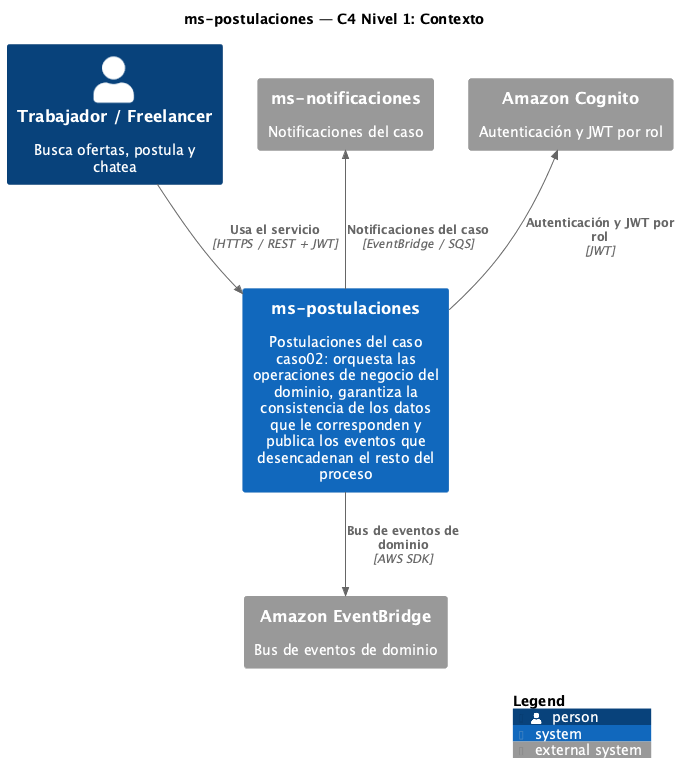

The diagram above was rendered by PlantUML. Its source (embedded in the PNG):
@startuml C4-1-Contexto
!include <C4/C4_Context>

title ms-postulaciones — C4 Nivel 1: Contexto

LAYOUT_WITH_LEGEND()

Person(actor, "Trabajador / Freelancer", "Busca ofertas, postula y chatea")
System(sys, "ms-postulaciones", "Postulaciones del caso caso02: orquesta las operaciones de negocio del dominio, garantiza la consistencia de los datos que le corresponden y publica los eventos que desencadenan el resto del proceso")

System_Ext(notif, "ms-notificaciones", "Notificaciones del caso")
System_Ext(cognito, "Amazon Cognito", "Autenticación y JWT por rol")
System_Ext(bus, "Amazon EventBridge", "Bus de eventos de dominio")

Rel(actor, sys, "Usa el servicio", "HTTPS / REST + JWT")
Rel_Back(notif, sys, "Notificaciones del caso", "EventBridge / SQS")
Rel_Back(cognito, sys, "Autenticación y JWT por rol", "JWT")
Rel(sys, bus, "Bus de eventos de dominio", "AWS SDK")

SHOW_LEGEND()
@enduml